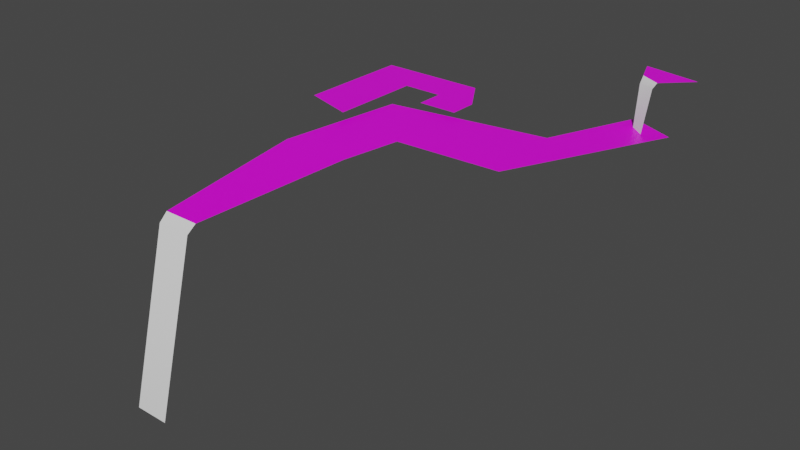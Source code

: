 # Source: water.blend  (saved by Blender 2.82.7; exported with 4.5.12 LTS)
import bpy
from mathutils import Matrix  # noqa: F401  (used for matrix-valued properties, if any)

bpy.ops.wm.read_factory_settings(use_empty=True)
scene = bpy.context.scene
scene.name = 'Scene'

# ---- collections
col_collection = bpy.data.collections.new('Collection'); scene.collection.children.link(col_collection)

# ---- images (referenced by path relative to the original .blend; pixels are not part of the script)
import os
ASSET_DIR = os.environ.get("B2B_ASSET_DIR", "")  # directory of the original .blend (textures are referenced by path, not embedded)
HERE = os.path.dirname(os.path.abspath(__file__))  # packed textures are extracted next to this script under _unpacked/

def load_image(name, relpath, width, height, colorspace="sRGB"):
    """Load a texture the original file referenced (path relative to the .blend, or extracted next to this script)."""
    p = next((c for c in (os.path.join(HERE, relpath), os.path.join(ASSET_DIR, relpath)) if relpath and os.path.exists(c)), "")
    if p:
        img = bpy.data.images.load(p, check_existing=True)
        img.name = name
    else:  # same state as the original file: an image datablock whose file is absent (Cycles renders it pink)
        img = bpy.data.images.new(name, width, height)
        img.source = "FILE"
        img.filepath = "//" + (relpath or name)
    img.colorspace_settings.name = colorspace
    return img
img_flowtest = load_image('FlowTest', 'FlowTest.png', 1024, 1024, 'sRGB')

# ---- materials (node trees are filled in below, after node groups)
mat_material = bpy.data.materials.new('Material')
mat_material.alpha_threshold = 0.0
mat_material.use_transparent_shadow = False
mat_material.line_color = (0.0, 0.0, 0.0, 1.0)

# ---- material node trees
mat_material.use_nodes = True; mat_material.node_tree.nodes.clear()
_N = mat_material.node_tree.nodes; _L = mat_material.node_tree.links
n0 = _N.new('ShaderNodeOutputMaterial'); n0.name = 'Material Output'; n0.location = (300, 300)
n1 = _N.new('ShaderNodeBsdfPrincipled'); n1.name = 'Principled BSDF'; n1.location = (10, 300)
n1.distribution = 'GGX'
n1.subsurface_method = 'BURLEY'
n1.inputs[2].default_value = 0.4
n1.inputs[3].default_value = 1.45
n1.inputs[27].default_value = (0.0, 0.0, 0.0, 1.0)
n1.inputs[28].default_value = 1.0
n2 = _N.new('ShaderNodeTexImage'); n2.name = 'Image Texture'; n2.location = (-280, 280)
n2.image = img_flowtest
_L.new(n1.outputs[0], n0.inputs[0])
_L.new(n2.outputs[0], n1.inputs[0])
n0.is_active_output = True

# ---- world
world_world = bpy.data.worlds.new('World'); scene.world = world_world
world_world.use_nodes = True; world_world.node_tree.nodes.clear()
_N = world_world.node_tree.nodes; _L = world_world.node_tree.links
n0 = _N.new('ShaderNodeOutputWorld'); n0.name = 'World Output'; n0.location = (300, 300)
n1 = _N.new('ShaderNodeBackground'); n1.name = 'Background'; n1.location = (10, 300)
n1.inputs[0].default_value = (0.05088, 0.05088, 0.05088, 1.0)
_L.new(n1.outputs[0], n0.inputs[0])
n0.is_active_output = True
world_world.color = (0.05088, 0.05088, 0.05088)
world_world.use_sun_shadow = False
world_world.sun_shadow_jitter_overblur = 0.0

# ---- meshes
me_plane = bpy.data.meshes.new('Plane')
me_plane.from_pydata([(17.42, -6.15, -1.096), (-16.45, 30.27, -0.2498), (78.64, -5.45, -2.98e-08), (73.58, 43.03, 0.0), (122.1, 77.44, 2.326), (96.95, 88.58, 2.326), (-24.15, -0.3417, 2.224), (-24.15, 51.92, 2.224), (20.53, 51.92, 2.224), (-53.15, 8.404, 2.224), (-53.15, 73.12, 2.224), (7.03, 73.12, 2.224), (-1.813, 51.92, 2.224), (-23.06, 73.12, 2.224), (20.53, 36.29, 2.224), (-1.813, 36.29, 2.224), (10.82, -38.34, -1.991), (-27.47, -38.34, -1.559), (-14.39, -126.1, -3.974), (4.783, -126.1, -3.992), (125.4, 95.7, 26.77), (94.56, 101.1, 26.77), (110.8, 81.35, 26.77), (100.0, 87.14, 26.77)], [], [(16, 17, 18, 19), (1, 0, 2, 3), (3, 2, 4, 5), (12, 8, 11, 13), (6, 7, 10, 9), (7, 12, 13, 10), (8, 12, 15, 14), (1, 17, 16, 0), (23, 22, 20, 21)])
me_plane.polygons.foreach_set('use_smooth', [True] * 9)
_uv = me_plane.uv_layers.new(name='UVMap')
_uv.uv.foreach_set('vector', [0.3411, 0.3595, 0.1525, 0.2779, 0.4815, 0.0, 0.5759, 0.04089, 0.0, 0.5403, 0.2765, 0.4857, 0.5759, 0.6187, 0.4049, 0.7767, 0.4049, 0.7767, 0.5759, 0.6187, 0.5398, 1.0, 0.3826, 0.9852, 0.8776, 0.09123, 0.8776, 0.0, 1.0, 0.05511, 1.0, 0.178, 0.5759, 0.1825, 0.8776, 0.1825, 1.0, 0.3008, 0.6264, 0.3008, 0.8776, 0.1825, 0.8776, 0.09123, 1.0, 0.178, 1.0, 0.3008, 0.8776, 0.0, 0.8776, 0.09123, 0.7874, 0.09123, 0.7874, 1.558e-08, 0.0, 0.5403, 0.1525, 0.2779, 0.3411, 0.3595, 0.2765, 0.4857, 0.5981, 0.3972, 0.5759, 0.3497, 0.672, 0.3008, 0.672, 0.4288])
me_plane.materials.append(mat_material)
me_plane.use_remesh_fix_poles = True
me_plane.use_remesh_preserve_attributes = False
me_plane.use_mirror_vertex_groups = False
me_plane.update()
me_plane_001 = bpy.data.meshes.new('Plane.001')
me_plane_001.from_pydata([(109.1, 72.6, 1.246), (101.6, 78.43, 1.246), (110.8, 81.35, 26.77), (110.2, 77.83, 24.38), (101.5, 81.43, 24.38), (100.0, 87.14, 26.77)], [], [(2, 5, 4, 3), (1, 0, 3, 4)])
me_plane_001.polygons.foreach_set('use_smooth', [True] * 2)
_uv = me_plane_001.uv_layers.new(name='UVMap')
_uv.uv.foreach_set('vector', [1.0, 0.0, 1.0, 1.0, 1.0, 1.0, 1.0, 0.0, 1.0, 1.0, 1.0, 0.0, 1.0, 0.0, 1.0, 1.0])
me_plane_001.use_remesh_fix_poles = True
me_plane_001.use_remesh_preserve_attributes = False
me_plane_001.use_mirror_vertex_groups = False
me_plane_001.update()
me_plane_002 = bpy.data.meshes.new('Plane.002')
me_plane_002.from_pydata([(4.523, -153.8, -93.99), (-13.83, -153.8, -93.99), (-13.83, -130.9, -7.737), (-14.39, -126.1, -3.974), (4.783, -126.1, -3.992), (4.523, -130.9, -7.737)], [], [(2, 5, 4, 3), (5, 2, 1, 0)])
me_plane_002.polygons.foreach_set('use_smooth', [True] * 2)
_uv = me_plane_002.uv_layers.new(name='UVMap')
_uv.uv.foreach_set('vector', [0.0, 0.0, 1.0, 0.0, 1.0, 0.0, 0.0, 0.0, 1.0, 0.0, 0.0, 0.0, 0.0, 0.0, 1.0, 0.0])
me_plane_002.use_remesh_fix_poles = True
me_plane_002.use_remesh_preserve_attributes = False
me_plane_002.use_mirror_vertex_groups = False
me_plane_002.update()

# ---- objects
ob_water = bpy.data.objects.new('Water', me_plane)
ob_water_001 = bpy.data.objects.new('Water.001', me_plane_001)
ob_water_002 = bpy.data.objects.new('Water.002', me_plane_002)

# ---- transforms, parenting, visibility, modifiers, constraints
ob_water.location = (0.0, 0.0, 0.0)
ob_water.lineart.crease_threshold = 0.0
ob_water_001.location = (0.0, 0.0, 0.0)
ob_water_001.lineart.crease_threshold = 0.0
ob_water_002.location = (0.0, 0.0, 0.0)
ob_water_002.lineart.crease_threshold = 0.0

# ---- collection membership
col_collection.objects.link(ob_water)
col_collection.objects.link(ob_water_001)
col_collection.objects.link(ob_water_002)

# ---- scene / render settings (as saved in the file)
scene.frame_start = 1; scene.frame_end = 250; scene.frame_set(1)
scene.render.engine = 'BLENDER_EEVEE_NEXT'
scene.cycles.use_denoising = False
scene.cycles.samples = 128
scene.cycles.sampling_pattern = 'TABULATED_SOBOL'
scene.cycles.use_adaptive_sampling = False
scene.cycles.use_light_tree = False
scene.view_settings.view_transform = 'Filmic'
bpy.context.view_layer.update()

# ---- added for rendering (the .blend has no active camera and no usable light): camera, sun
cam_auto = bpy.data.cameras.new('AutoCamera')
cam_auto.lens = 50.0
cam_auto.sensor_width = 36.0
cam_auto.clip_end = 5419.82
ob_auto_camera = bpy.data.objects.new('AutoCamera', cam_auto)
scene.collection.objects.link(ob_auto_camera)
ob_auto_camera.location = (344.963, -396.929, 213.452)
ob_auto_camera.rotation_euler = (1.09748, -7.21219e-08, 0.694738)
scene.camera = ob_auto_camera
light_auto_sun = bpy.data.lights.new('AutoSun', 'SUN')
light_auto_sun.energy = 3.0
light_auto_sun.angle = 0.0523599
ob_auto_sun = bpy.data.objects.new('AutoSun', light_auto_sun)
scene.collection.objects.link(ob_auto_sun)
ob_auto_sun.rotation_euler = (0.872665, 0.174533, 0.523599)
bpy.context.view_layer.update()
